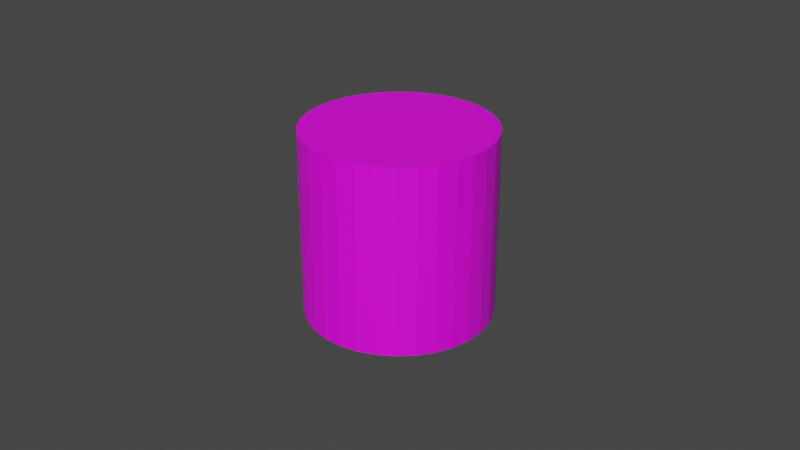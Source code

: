 # Source: log.blend  (saved by Blender 2.83.19; exported with 4.5.12 LTS)
import bpy
from mathutils import Matrix  # noqa: F401  (used for matrix-valued properties, if any)

bpy.ops.wm.read_factory_settings(use_empty=True)
scene = bpy.context.scene
scene.name = 'Scene'

# ---- collections
col_collection = bpy.data.collections.new('Collection'); scene.collection.children.link(col_collection)

# ---- images (referenced by path relative to the original .blend; pixels are not part of the script)
import os
ASSET_DIR = os.environ.get("B2B_ASSET_DIR", "")  # directory of the original .blend (textures are referenced by path, not embedded)
HERE = os.path.dirname(os.path.abspath(__file__))  # packed textures are extracted next to this script under _unpacked/

def load_image(name, relpath, width, height, colorspace="sRGB"):
    """Load a texture the original file referenced (path relative to the .blend, or extracted next to this script)."""
    p = next((c for c in (os.path.join(HERE, relpath), os.path.join(ASSET_DIR, relpath)) if relpath and os.path.exists(c)), "")
    if p:
        img = bpy.data.images.load(p, check_existing=True)
        img.name = name
    else:  # same state as the original file: an image datablock whose file is absent (Cycles renders it pink)
        img = bpy.data.images.new(name, width, height)
        img.source = "FILE"
        img.filepath = "//" + (relpath or name)
    img.colorspace_settings.name = colorspace
    return img
img_log_png = load_image('log.png', 'log.png', 1024, 1024, 'sRGB')

# ---- materials (node trees are filled in below, after node groups)
mat_material_001 = bpy.data.materials.new('Material.001')
mat_material_001.use_transparent_shadow = False

# ---- material node trees
mat_material_001.use_nodes = True; mat_material_001.node_tree.nodes.clear()
_N = mat_material_001.node_tree.nodes; _L = mat_material_001.node_tree.links
n0 = _N.new('ShaderNodeBsdfPrincipled'); n0.name = 'Principled BSDF'; n0.location = (17, 329)
n0.distribution = 'GGX'
n0.subsurface_method = 'BURLEY'
n0.inputs[3].default_value = 1.45
n0.inputs[27].default_value = (0.0, 0.0, 0.0, 1.0)
n0.inputs[28].default_value = 1.0
n1 = _N.new('ShaderNodeOutputMaterial'); n1.name = 'Material Output'; n1.location = (307, 329)
n2 = _N.new('ShaderNodeTexImage'); n2.name = 'Image Texture'; n2.location = (-356, 291)
n2.image = img_log_png
_L.new(n0.outputs[0], n1.inputs[0])
_L.new(n2.outputs[0], n0.inputs[0])
n1.is_active_output = True

# ---- world
world_world = bpy.data.worlds.new('World'); scene.world = world_world
world_world.use_nodes = True; world_world.node_tree.nodes.clear()
_N = world_world.node_tree.nodes; _L = world_world.node_tree.links
n0 = _N.new('ShaderNodeOutputWorld'); n0.name = 'World Output'; n0.location = (300, 300)
n1 = _N.new('ShaderNodeBackground'); n1.name = 'Background'; n1.location = (10, 300)
n1.inputs[0].default_value = (0.05088, 0.05088, 0.05088, 1.0)
_L.new(n1.outputs[0], n0.inputs[0])
n0.is_active_output = True
world_world.color = (0.05088, 0.05088, 0.05088)
world_world.use_sun_shadow = False
world_world.sun_shadow_jitter_overblur = 0.0

# ---- cameras
cam_camera = bpy.data.cameras.new('Camera')
cam_camera.clip_end = 100.0
cam_camera.ortho_scale = 7.314

# ---- meshes
me_cylinder = bpy.data.meshes.new('Cylinder')
me_cylinder.from_pydata([(0.0, 1.0, -1.0), (0.0, 1.0, 1.0), (0.1951, 0.9808, -1.0), (0.1951, 0.9808, 1.0), (0.3827, 0.9239, -1.0), (0.3827, 0.9239, 1.0), (0.5556, 0.8315, -1.0), (0.5556, 0.8315, 1.0), (0.7071, 0.7071, -1.0), (0.7071, 0.7071, 1.0), (0.8315, 0.5556, -1.0), (0.8315, 0.5556, 1.0), (0.9239, 0.3827, -1.0), (0.9239, 0.3827, 1.0), (0.9808, 0.1951, -1.0), (0.9808, 0.1951, 1.0), (1.0, 7.55e-08, -1.0), (1.0, 7.55e-08, 1.0), (0.9808, -0.1951, -1.0), (0.9808, -0.1951, 1.0), (0.9239, -0.3827, -1.0), (0.9239, -0.3827, 1.0), (0.8315, -0.5556, -1.0), (0.8315, -0.5556, 1.0), (0.7071, -0.7071, -1.0), (0.7071, -0.7071, 1.0), (0.5556, -0.8315, -1.0), (0.5556, -0.8315, 1.0), (0.3827, -0.9239, -1.0), (0.3827, -0.9239, 1.0), (0.1951, -0.9808, -1.0), (0.1951, -0.9808, 1.0), (-3.258e-07, -1.0, -1.0), (-3.258e-07, -1.0, 1.0), (-0.1951, -0.9808, -1.0), (-0.1951, -0.9808, 1.0), (-0.3827, -0.9239, -1.0), (-0.3827, -0.9239, 1.0), (-0.5556, -0.8315, -1.0), (-0.5556, -0.8315, 1.0), (-0.7071, -0.7071, -1.0), (-0.7071, -0.7071, 1.0), (-0.8315, -0.5556, -1.0), (-0.8315, -0.5556, 1.0), (-0.9239, -0.3827, -1.0), (-0.9239, -0.3827, 1.0), (-0.9808, -0.1951, -1.0), (-0.9808, -0.1951, 1.0), (-1.0, 9.656e-07, -1.0), (-1.0, 9.656e-07, 1.0), (-0.9808, 0.1951, -1.0), (-0.9808, 0.1951, 1.0), (-0.9239, 0.3827, -1.0), (-0.9239, 0.3827, 1.0), (-0.8315, 0.5556, -1.0), (-0.8315, 0.5556, 1.0), (-0.7071, 0.7071, -1.0), (-0.7071, 0.7071, 1.0), (-0.5556, 0.8315, -1.0), (-0.5556, 0.8315, 1.0), (-0.3827, 0.9239, -1.0), (-0.3827, 0.9239, 1.0), (-0.1951, 0.9808, -1.0), (-0.1951, 0.9808, 1.0)], [], [(0, 1, 3, 2), (2, 3, 5, 4), (4, 5, 7, 6), (6, 7, 9, 8), (8, 9, 11, 10), (10, 11, 13, 12), (12, 13, 15, 14), (14, 15, 17, 16), (16, 17, 19, 18), (18, 19, 21, 20), (20, 21, 23, 22), (22, 23, 25, 24), (24, 25, 27, 26), (26, 27, 29, 28), (28, 29, 31, 30), (30, 31, 33, 32), (32, 33, 35, 34), (34, 35, 37, 36), (36, 37, 39, 38), (38, 39, 41, 40), (40, 41, 43, 42), (42, 43, 45, 44), (44, 45, 47, 46), (46, 47, 49, 48), (48, 49, 51, 50), (50, 51, 53, 52), (52, 53, 55, 54), (54, 55, 57, 56), (56, 57, 59, 58), (58, 59, 61, 60), (3, 1, 63, 61, 59, 57, 55, 53, 51, 49, 47, 45, 43, 41, 39, 37, 35, 33, 31, 29, 27, 25, 23, 21, 19, 17, 15, 13, 11, 9, 7, 5), (60, 61, 63, 62), (62, 63, 1, 0), (0, 2, 4, 6, 8, 10, 12, 14, 16, 18, 20, 22, 24, 26, 28, 30, 32, 34, 36, 38, 40, 42, 44, 46, 48, 50, 52, 54, 56, 58, 60, 62)])
_uv = me_cylinder.uv_layers.new(name='UVMap')
_uv.uv.foreach_set('vector', [1.0, 0.5, 1.0, 1.0, 0.9688, 1.0, 0.9688, 0.5, 0.9688, 0.5, 0.9688, 1.0, 0.9375, 1.0, 0.9375, 0.5, 0.9375, 0.5, 0.9375, 1.0, 0.9062, 1.0, 0.9062, 0.5, 0.9062, 0.5, 0.9062, 1.0, 0.875, 1.0, 0.875, 0.5, 0.875, 0.5, 0.875, 1.0, 0.8438, 1.0, 0.8438, 0.5, 0.8438, 0.5, 0.8438, 1.0, 0.8125, 1.0, 0.8125, 0.5, 0.8125, 0.5, 0.8125, 1.0, 0.7812, 1.0, 0.7812, 0.5, 0.7812, 0.5, 0.7812, 1.0, 0.75, 1.0, 0.75, 0.5, 0.75, 0.5, 0.75, 1.0, 0.7188, 1.0, 0.7188, 0.5, 0.7188, 0.5, 0.7188, 1.0, 0.6875, 1.0, 0.6875, 0.5, 0.6875, 0.5, 0.6875, 1.0, 0.6562, 1.0, 0.6562, 0.5, 0.6562, 0.5, 0.6562, 1.0, 0.625, 1.0, 0.625, 0.5, 0.625, 0.5, 0.625, 1.0, 0.5938, 1.0, 0.5938, 0.5, 0.5938, 0.5, 0.5938, 1.0, 0.5625, 1.0, 0.5625, 0.5, 0.5625, 0.5, 0.5625, 1.0, 0.5312, 1.0, 0.5312, 0.5, 0.5312, 0.5, 0.5312, 1.0, 0.5, 1.0, 0.5, 0.5, 0.5, 0.5, 0.5, 1.0, 0.4688, 1.0, 0.4688, 0.5, 0.4688, 0.5, 0.4688, 1.0, 0.4375, 1.0, 0.4375, 0.5, 0.4375, 0.5, 0.4375, 1.0, 0.4062, 1.0, 0.4062, 0.5, 0.4062, 0.5, 0.4062, 1.0, 0.375, 1.0, 0.375, 0.5, 0.375, 0.5, 0.375, 1.0, 0.3438, 1.0, 0.3438, 0.5, 0.3438, 0.5, 0.3438, 1.0, 0.3125, 1.0, 0.3125, 0.5, 0.3125, 0.5, 0.3125, 1.0, 0.2812, 1.0, 0.2812, 0.5, 0.2812, 0.5, 0.2812, 1.0, 0.25, 1.0, 0.25, 0.5, 0.25, 0.5, 0.25, 1.0, 0.2188, 1.0, 0.2188, 0.5, 0.2188, 0.5, 0.2188, 1.0, 0.1875, 1.0, 0.1875, 0.5, 0.1875, 0.5, 0.1875, 1.0, 0.1562, 1.0, 0.1562, 0.5, 0.1562, 0.5, 0.1562, 1.0, 0.125, 1.0, 0.125, 0.5, 0.125, 0.5, 0.125, 1.0, 0.09375, 1.0, 0.09375, 0.5, 0.09375, 0.5, 0.09375, 1.0, 0.0625, 1.0, 0.0625, 0.5, 0.2968, 0.4854, 0.25, 0.49, 0.2032, 0.4854, 0.1582, 0.4717, 0.1167, 0.4496, 0.08029, 0.4197, 0.05045, 0.3833, 0.02827, 0.3418, 0.01461, 0.2968, 0.01, 0.25, 0.01461, 0.2032, 0.02827, 0.1582, 0.05045, 0.1167, 0.08029, 0.08029, 0.1167, 0.05045, 0.1582, 0.02827, 0.2032, 0.01461, 0.25, 0.01, 0.2968, 0.01461, 0.3418, 0.02827, 0.3833, 0.05045, 0.4197, 0.08029, 0.4496, 0.1167, 0.4717, 0.1582, 0.4854, 0.2032, 0.49, 0.25, 0.4854, 0.2968, 0.4717, 0.3418, 0.4496, 0.3833, 0.4197, 0.4197, 0.3833, 0.4496, 0.3418, 0.4717, 0.0625, 0.5, 0.0625, 1.0, 0.03125, 1.0, 0.03125, 0.5, 0.03125, 0.5, 0.03125, 1.0, 0.0, 1.0, 0.0, 0.5, 0.75, 0.49, 0.7968, 0.4854, 0.8418, 0.4717, 0.8833, 0.4496, 0.9197, 0.4197, 0.9496, 0.3833, 0.9717, 0.3418, 0.9854, 0.2968, 0.99, 0.25, 0.9854, 0.2032, 0.9717, 0.1582, 0.9496, 0.1167, 0.9197, 0.08029, 0.8833, 0.05045, 0.8418, 0.02827, 0.7968, 0.01461, 0.75, 0.01, 0.7032, 0.01461, 0.6582, 0.02827, 0.6167, 0.05045, 0.5803, 0.08029, 0.5504, 0.1167, 0.5283, 0.1582, 0.5146, 0.2032, 0.51, 0.25, 0.5146, 0.2968, 0.5283, 0.3418, 0.5504, 0.3833, 0.5803, 0.4197, 0.6167, 0.4496, 0.6582, 0.4717, 0.7032, 0.4854])
me_cylinder.materials.append(mat_material_001)
me_cylinder.use_remesh_fix_poles = True
me_cylinder.use_remesh_preserve_attributes = False
me_cylinder.use_mirror_vertex_groups = False
me_cylinder.update()

# ---- objects
ob_camera = bpy.data.objects.new('Camera', cam_camera)
ob_cylinder = bpy.data.objects.new('Cylinder', me_cylinder)

# ---- transforms, parenting, visibility, modifiers, constraints
ob_camera.location = (7.359, -6.926, 4.958)
ob_camera.rotation_euler = (1.109, 0.0, 0.8149)
ob_camera.lock_rotations_4d = False
ob_camera.empty_display_type = 'ARROWS'
ob_camera.color = (0.0, 0.0, 0.0, 0.0)
ob_camera.display_type = 'WIRE'
ob_camera.lineart.crease_threshold = 0.0
ob_cylinder.location = (0.0, 0.0, 0.0)
ob_cylinder.lineart.crease_threshold = 0.0

# ---- collection membership
col_collection.objects.link(ob_camera)
col_collection.objects.link(ob_cylinder)

# ---- scene / render settings (as saved in the file)
scene.camera = ob_camera
scene.frame_start = 1; scene.frame_end = 250; scene.frame_set(1)
scene.render.engine = 'BLENDER_EEVEE_NEXT'
scene.cycles.use_denoising = False
scene.cycles.samples = 128
scene.cycles.sampling_pattern = 'TABULATED_SOBOL'
scene.cycles.use_adaptive_sampling = False
scene.cycles.use_light_tree = False
scene.view_settings.view_transform = 'Filmic'
bpy.context.view_layer.update()

# ---- added for rendering (the .blend has no usable light): sun
light_auto_sun = bpy.data.lights.new('AutoSun', 'SUN')
light_auto_sun.energy = 3.0
light_auto_sun.angle = 0.0523599
ob_auto_sun = bpy.data.objects.new('AutoSun', light_auto_sun)
scene.collection.objects.link(ob_auto_sun)
ob_auto_sun.rotation_euler = (0.872665, 0.174533, 0.523599)
bpy.context.view_layer.update()
